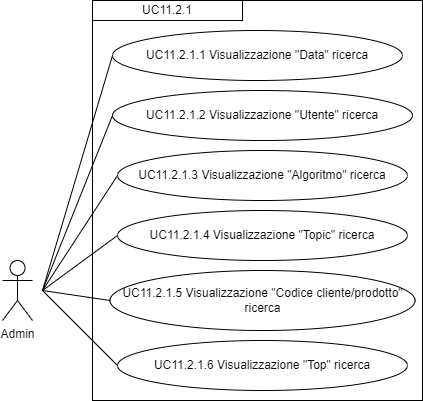

The diagram above was exported from draw.io. Its source (the exported page's mxGraphModel, read from the mxfile embedded in the PNG):
<mxGraphModel dx="1050" dy="557" grid="1" gridSize="10" guides="1" tooltips="1" connect="1" arrows="1" fold="1" page="1" pageScale="1" pageWidth="827" pageHeight="1169" math="0" shadow="0">
  <root>
    <mxCell id="0" />
    <mxCell id="1" parent="0" />
    <mxCell id="iutSHebiozzECPOfnKj3-2" value="Admin&lt;div&gt;&lt;br&gt;&lt;/div&gt;" style="shape=umlActor;verticalLabelPosition=bottom;verticalAlign=top;html=1;outlineConnect=0;" parent="1" vertex="1">
      <mxGeometry x="210" y="320" width="30" height="60" as="geometry" />
    </mxCell>
    <mxCell id="iutSHebiozzECPOfnKj3-9" value="" style="rounded=0;whiteSpace=wrap;html=1;fillColor=none;" parent="1" vertex="1">
      <mxGeometry x="300" y="60" width="330" height="400" as="geometry" />
    </mxCell>
    <mxCell id="iutSHebiozzECPOfnKj3-10" value="&lt;div style=&quot;&quot;&gt;UC11.2.1&lt;/div&gt;" style="rounded=0;whiteSpace=wrap;html=1;fillColor=none;align=center;" parent="1" vertex="1">
      <mxGeometry x="300" y="60" width="150" height="20" as="geometry" />
    </mxCell>
    <mxCell id="iutSHebiozzECPOfnKj3-11" value="UC11.2.1.1 Visualizzazione &quot;Data&quot; ricerca" style="ellipse;whiteSpace=wrap;html=1;" parent="1" vertex="1">
      <mxGeometry x="320" y="90" width="290" height="50" as="geometry" />
    </mxCell>
    <mxCell id="iutSHebiozzECPOfnKj3-16" value="" style="endArrow=none;html=1;rounded=0;entryX=0;entryY=0.5;entryDx=0;entryDy=0;" parent="1" target="iutSHebiozzECPOfnKj3-11" edge="1">
      <mxGeometry width="50" height="50" relative="1" as="geometry">
        <mxPoint x="250" y="350" as="sourcePoint" />
        <mxPoint x="440" y="400" as="targetPoint" />
      </mxGeometry>
    </mxCell>
    <mxCell id="HJC999VqFvGEXIUJuZye-1" value="UC11.2.1.2 Visualizzazione &quot;Utente&quot; ricerca" style="ellipse;whiteSpace=wrap;html=1;" parent="1" vertex="1">
      <mxGeometry x="320" y="150" width="300" height="50" as="geometry" />
    </mxCell>
    <mxCell id="HJC999VqFvGEXIUJuZye-2" value="UC11.2.1.3 Visualizzazione &quot;Algoritmo&quot; ricerca" style="ellipse;whiteSpace=wrap;html=1;" parent="1" vertex="1">
      <mxGeometry x="325" y="210" width="290" height="50" as="geometry" />
    </mxCell>
    <mxCell id="HJC999VqFvGEXIUJuZye-3" value="" style="endArrow=none;html=1;rounded=0;entryX=0;entryY=0.5;entryDx=0;entryDy=0;" parent="1" target="HJC999VqFvGEXIUJuZye-1" edge="1">
      <mxGeometry width="50" height="50" relative="1" as="geometry">
        <mxPoint x="250" y="350" as="sourcePoint" />
        <mxPoint x="330" y="305" as="targetPoint" />
      </mxGeometry>
    </mxCell>
    <mxCell id="HJC999VqFvGEXIUJuZye-4" value="" style="endArrow=none;html=1;rounded=0;entryX=0;entryY=0.5;entryDx=0;entryDy=0;" parent="1" target="HJC999VqFvGEXIUJuZye-2" edge="1">
      <mxGeometry width="50" height="50" relative="1" as="geometry">
        <mxPoint x="250" y="350" as="sourcePoint" />
        <mxPoint x="340" y="315" as="targetPoint" />
      </mxGeometry>
    </mxCell>
    <mxCell id="HtoovFaUgmrMqv3SERFO-1" value="UC11.2.1.4 Visualizzazione &quot;Topic&quot; ricerca" style="ellipse;whiteSpace=wrap;html=1;" vertex="1" parent="1">
      <mxGeometry x="325" y="270" width="290" height="50" as="geometry" />
    </mxCell>
    <mxCell id="HtoovFaUgmrMqv3SERFO-2" value="UC11.2.1.5 Visualizzazione &quot;Codice cliente/prodotto&quot; ricerca" style="ellipse;whiteSpace=wrap;html=1;" vertex="1" parent="1">
      <mxGeometry x="317.5" y="330" width="305" height="60" as="geometry" />
    </mxCell>
    <mxCell id="HtoovFaUgmrMqv3SERFO-3" value="UC11.2.1.6 Visualizzazione &quot;Top&quot; ricerca" style="ellipse;whiteSpace=wrap;html=1;" vertex="1" parent="1">
      <mxGeometry x="325" y="400" width="290" height="50" as="geometry" />
    </mxCell>
    <mxCell id="HtoovFaUgmrMqv3SERFO-4" value="" style="endArrow=none;html=1;rounded=0;entryX=0;entryY=0.5;entryDx=0;entryDy=0;" edge="1" parent="1" target="HtoovFaUgmrMqv3SERFO-1">
      <mxGeometry width="50" height="50" relative="1" as="geometry">
        <mxPoint x="250" y="350" as="sourcePoint" />
        <mxPoint x="440" y="270" as="targetPoint" />
      </mxGeometry>
    </mxCell>
    <mxCell id="HtoovFaUgmrMqv3SERFO-5" value="" style="endArrow=none;html=1;rounded=0;exitX=0;exitY=0.5;exitDx=0;exitDy=0;" edge="1" parent="1" source="HtoovFaUgmrMqv3SERFO-2">
      <mxGeometry width="50" height="50" relative="1" as="geometry">
        <mxPoint x="390" y="320" as="sourcePoint" />
        <mxPoint x="250" y="350" as="targetPoint" />
      </mxGeometry>
    </mxCell>
    <mxCell id="HtoovFaUgmrMqv3SERFO-6" value="" style="endArrow=none;html=1;rounded=0;exitX=0;exitY=0.5;exitDx=0;exitDy=0;" edge="1" parent="1" source="HtoovFaUgmrMqv3SERFO-3">
      <mxGeometry width="50" height="50" relative="1" as="geometry">
        <mxPoint x="390" y="320" as="sourcePoint" />
        <mxPoint x="250" y="350" as="targetPoint" />
      </mxGeometry>
    </mxCell>
  </root>
</mxGraphModel>